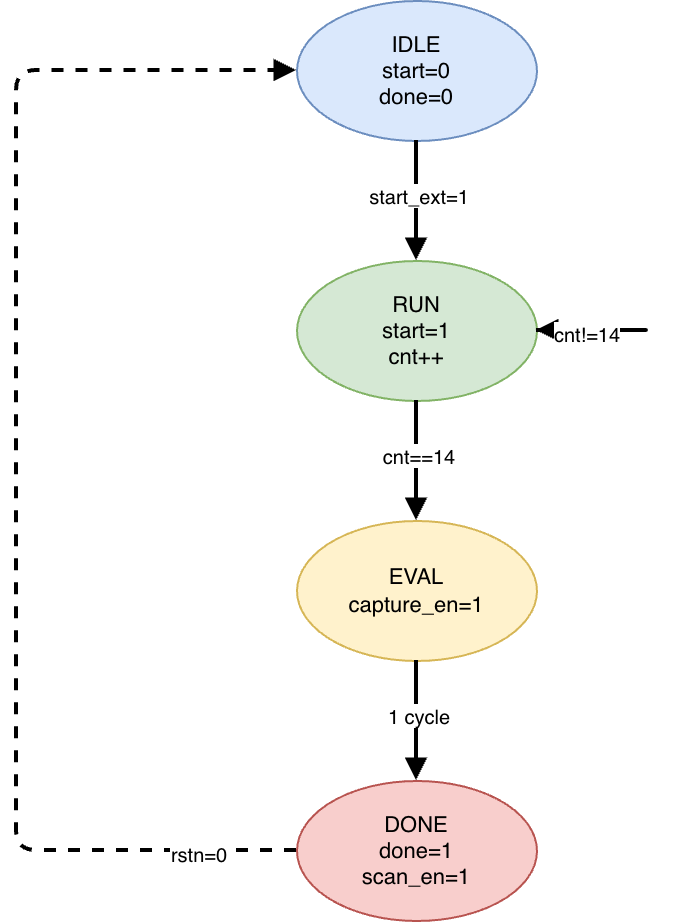

The diagram above was exported from draw.io. Its source (the exported page's mxGraphModel, read from the mxfile embedded in the PNG):
<mxGraphModel dx="1404" dy="644" grid="1" gridSize="10" guides="1" tooltips="1" connect="1" arrows="1" fold="1" page="1" pageScale="1" pageWidth="800" pageHeight="600" math="0" shadow="0">
  <root>
    <mxCell id="0" />
    <mxCell id="1" parent="0" />
    <mxCell id="idle" parent="1" style="ellipse;whiteSpace=wrap;html=1;fillColor=#dae8fc;strokeColor=#6c8ebf;fontSize=11" value="IDLE&#10;start=0&#10;done=0" vertex="1">
      <mxGeometry height="70" width="120" x="320" y="60" as="geometry" />
    </mxCell>
    <mxCell id="run" parent="1" style="ellipse;whiteSpace=wrap;html=1;fillColor=#d5e8d4;strokeColor=#82b366;fontSize=11" value="RUN&#10;start=1&#10;cnt++" vertex="1">
      <mxGeometry height="70" width="120" x="320" y="190" as="geometry" />
    </mxCell>
    <mxCell id="eval" parent="1" style="ellipse;whiteSpace=wrap;html=1;fillColor=#fff2cc;strokeColor=#d6b656;fontSize=11" value="EVAL&#10;capture_en=1" vertex="1">
      <mxGeometry height="70" width="120" x="320" y="320" as="geometry" />
    </mxCell>
    <mxCell id="done" parent="1" style="ellipse;whiteSpace=wrap;html=1;fillColor=#f8cecc;strokeColor=#b85450;fontSize=11" value="DONE&#10;done=1&#10;scan_en=1" vertex="1">
      <mxGeometry height="70" width="120" x="320" y="450" as="geometry" />
    </mxCell>
    <mxCell id="t1" edge="1" parent="1" source="idle" style="endArrow=block;html=1;strokeWidth=2;exitX=0.5;exitY=1;entryX=0.5;entryY=0" target="run">
      <mxGeometry relative="1" as="geometry" />
    </mxCell>
    <mxCell id="t1l" connectable="0" parent="t1" style="edgeLabel;html=1;align=center;verticalAlign=middle;fontSize=10" value="start_ext=1" vertex="1">
      <mxGeometry relative="1" x="-0.15" as="geometry">
        <mxPoint as="offset" />
      </mxGeometry>
    </mxCell>
    <mxCell id="t2" edge="1" parent="1" source="run" style="endArrow=block;html=1;strokeWidth=2;exitX=0.5;exitY=1;entryX=0.5;entryY=0" target="eval">
      <mxGeometry relative="1" as="geometry" />
    </mxCell>
    <mxCell id="t2l" connectable="0" parent="t2" style="edgeLabel;html=1;align=center;verticalAlign=middle;fontSize=10" value="cnt==14" vertex="1">
      <mxGeometry relative="1" x="-0.15" as="geometry">
        <mxPoint as="offset" />
      </mxGeometry>
    </mxCell>
    <mxCell id="t3" edge="1" parent="1" source="eval" style="endArrow=block;html=1;strokeWidth=2;exitX=0.5;exitY=1;entryX=0.5;entryY=0" target="done">
      <mxGeometry relative="1" as="geometry" />
    </mxCell>
    <mxCell id="t3l" connectable="0" parent="t3" style="edgeLabel;html=1;align=center;verticalAlign=middle;fontSize=10" value="1 cycle" vertex="1">
      <mxGeometry relative="1" x="-0.15" as="geometry">
        <mxPoint as="offset" />
      </mxGeometry>
    </mxCell>
    <mxCell id="t4" edge="1" parent="1" source="run" style="endArrow=block;html=1;strokeWidth=2;exitX=1;exitY=0.5;entryX=1;entryY=0.5" target="run">
      <mxGeometry relative="1" as="geometry">
        <Array as="points">
          <mxPoint x="500" y="225" />
        </Array>
      </mxGeometry>
    </mxCell>
    <mxCell id="t4l" connectable="0" parent="t4" style="edgeLabel;html=1;align=center;verticalAlign=middle;fontSize=10" value="cnt!=14" vertex="1">
      <mxGeometry relative="1" x="-0.6" as="geometry">
        <mxPoint as="offset" />
      </mxGeometry>
    </mxCell>
    <mxCell id="t5" edge="1" parent="1" source="done" style="endArrow=block;html=1;strokeWidth=2;exitX=0;exitY=0.5;entryX=0;entryY=0.5;dashed=1" target="idle">
      <mxGeometry relative="1" as="geometry">
        <Array as="points">
          <mxPoint x="180" y="485" />
          <mxPoint x="180" y="95" />
        </Array>
      </mxGeometry>
    </mxCell>
    <mxCell id="t5l" connectable="0" parent="t5" style="edgeLabel;html=1;align=center;verticalAlign=middle;fontSize=10" value="rstn=0" vertex="1">
      <mxGeometry relative="1" x="-0.85" as="geometry">
        <mxPoint as="offset" />
      </mxGeometry>
    </mxCell>
  </root>
</mxGraphModel>